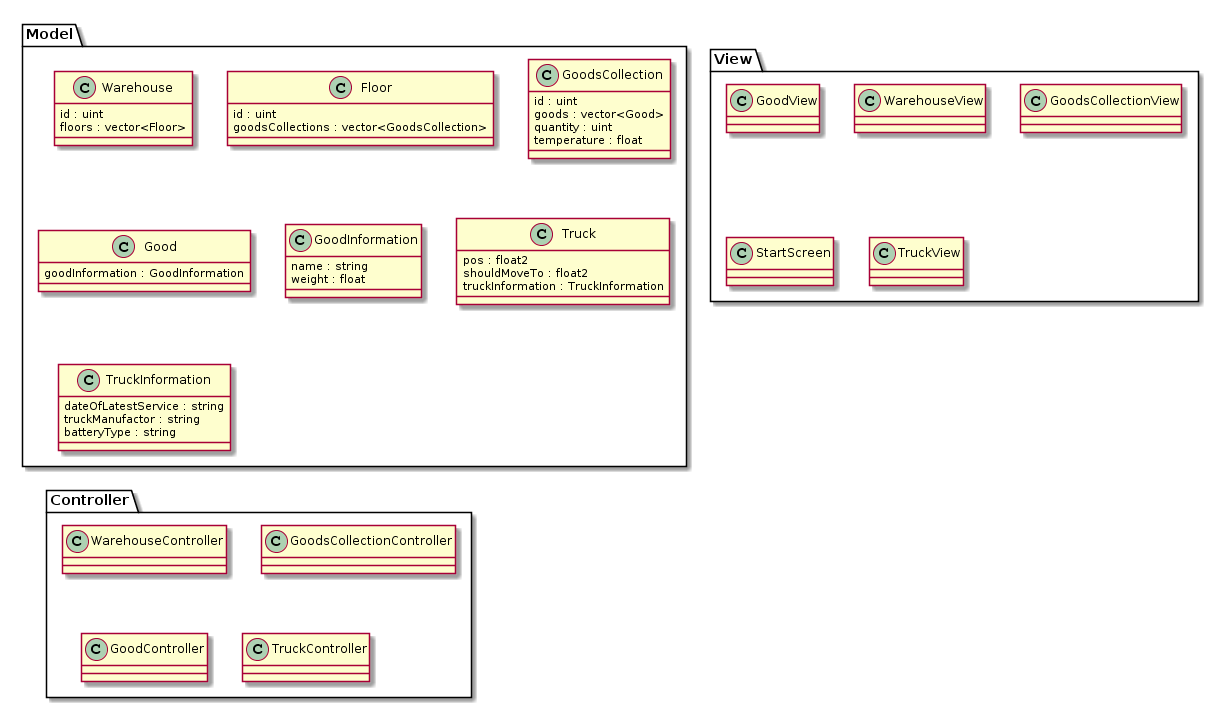

The diagram above was rendered by PlantUML. Its source (embedded in the PNG):
@startuml
package Model {
    class Warehouse {
        id : uint
        floors : vector<Floor>
    }

    class Floor {
        id : uint
        goodsCollections : vector<GoodsCollection>
    }

    class GoodsCollection {
        id : uint
        goods : vector<Good>
        quantity : uint
        temperature : float
    }

    class Good {
        goodInformation : GoodInformation
    }

    class GoodInformation {
        name : string
        weight : float
    }
    
    class Truck
    {
        pos : float2
        shouldMoveTo : float2
        truckInformation : TruckInformation
    }
    
    class TruckInformation
    {
        dateOfLatestService : string
        truckManufactor : string
        batteryType : string
    }
}

package View {
    class GoodView
    class WarehouseView
    class GoodsCollectionView
    class StartScreen
    class TruckView
}

package Controller {
    class WarehouseController
    class GoodsCollectionController
    class GoodController
    class TruckController
}
@enduml